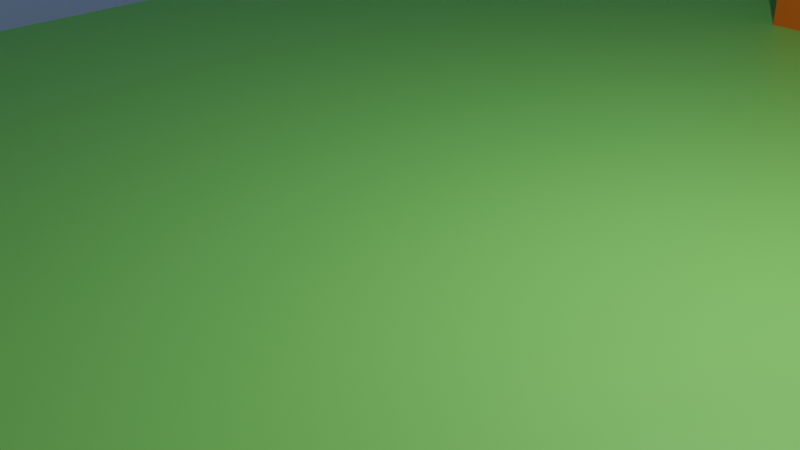 # Source: testField6.blend  (saved by Blender 3.5.10; exported with 4.5.12 LTS)
import bpy
from mathutils import Matrix  # noqa: F401  (used for matrix-valued properties, if any)

bpy.ops.wm.read_factory_settings(use_empty=True)
scene = bpy.context.scene
scene.name = 'Scene'

# ---- collections
col_collection = bpy.data.collections.new('Collection'); scene.collection.children.link(col_collection)

# ---- materials (node trees are filled in below, after node groups)
mat_yuka = bpy.data.materials.new('yuka')
mat_yuka.use_transparent_shadow = False
mat_tou = bpy.data.materials.new('tou')
mat_tou.use_transparent_shadow = False
mat_kabe = bpy.data.materials.new('kabe')
mat_kabe.use_transparent_shadow = False
mat_kabe2 = bpy.data.materials.new('kabe2')
mat_kabe2.use_transparent_shadow = False
mat_tyukabe = bpy.data.materials.new('tyukabe')
mat_tyukabe.use_transparent_shadow = False
mat_kugiri = bpy.data.materials.new('kugiri')
mat_kugiri.use_transparent_shadow = False

# ---- material node trees
mat_yuka.use_nodes = True; mat_yuka.node_tree.nodes.clear()
_N = mat_yuka.node_tree.nodes; _L = mat_yuka.node_tree.links
n0 = _N.new('ShaderNodeBsdfPrincipled'); n0.name = 'Principled BSDF'; n0.location = (10, 300)
n0.distribution = 'GGX'
n0.subsurface_method = 'RANDOM_WALK_SKIN'
n0.inputs[0].default_value = (0.2598, 0.8, 0.1479, 1.0)
n0.inputs[3].default_value = 1.45
n0.inputs[27].default_value = (0.0, 0.0, 0.0, 1.0)
n0.inputs[28].default_value = 1.0
n1 = _N.new('ShaderNodeOutputMaterial'); n1.name = 'Material Output'; n1.location = (300, 300)
_L.new(n0.outputs[0], n1.inputs[0])
n1.is_active_output = True
mat_tou.use_nodes = True; mat_tou.node_tree.nodes.clear()
_N = mat_tou.node_tree.nodes; _L = mat_tou.node_tree.links
n0 = _N.new('ShaderNodeBsdfPrincipled'); n0.name = 'Principled BSDF'; n0.location = (10, 300)
n0.distribution = 'GGX'
n0.subsurface_method = 'RANDOM_WALK_SKIN'
n0.inputs[0].default_value = (0.8, 0.1553, 0.003212, 1.0)
n0.inputs[3].default_value = 1.45
n0.inputs[27].default_value = (0.0, 0.0, 0.0, 1.0)
n0.inputs[28].default_value = 1.0
n1 = _N.new('ShaderNodeOutputMaterial'); n1.name = 'Material Output'; n1.location = (300, 300)
_L.new(n0.outputs[0], n1.inputs[0])
n1.is_active_output = True
mat_kabe.use_nodes = True; mat_kabe.node_tree.nodes.clear()
_N = mat_kabe.node_tree.nodes; _L = mat_kabe.node_tree.links
n0 = _N.new('ShaderNodeBsdfPrincipled'); n0.name = 'Principled BSDF'; n0.location = (10, 300)
n0.distribution = 'GGX'
n0.subsurface_method = 'RANDOM_WALK_SKIN'
n0.inputs[0].default_value = (0.3485, 0.4231, 0.8, 1.0)
n0.inputs[3].default_value = 1.45
n0.inputs[27].default_value = (0.0, 0.0, 0.0, 1.0)
n0.inputs[28].default_value = 1.0
n1 = _N.new('ShaderNodeOutputMaterial'); n1.name = 'Material Output'; n1.location = (300, 300)
_L.new(n0.outputs[0], n1.inputs[0])
n1.is_active_output = True
mat_kabe2.use_nodes = True; mat_kabe2.node_tree.nodes.clear()
_N = mat_kabe2.node_tree.nodes; _L = mat_kabe2.node_tree.links
n0 = _N.new('ShaderNodeBsdfPrincipled'); n0.name = 'Principled BSDF'; n0.location = (10, 300)
n0.distribution = 'GGX'
n0.subsurface_method = 'RANDOM_WALK_SKIN'
n0.inputs[0].default_value = (0.8, 0.4468, 0.3074, 1.0)
n0.inputs[3].default_value = 1.45
n0.inputs[27].default_value = (0.0, 0.0, 0.0, 1.0)
n0.inputs[28].default_value = 1.0
n1 = _N.new('ShaderNodeOutputMaterial'); n1.name = 'Material Output'; n1.location = (300, 300)
_L.new(n0.outputs[0], n1.inputs[0])
n1.is_active_output = True
mat_tyukabe.use_nodes = True; mat_tyukabe.node_tree.nodes.clear()
_N = mat_tyukabe.node_tree.nodes; _L = mat_tyukabe.node_tree.links
n0 = _N.new('ShaderNodeBsdfPrincipled'); n0.name = 'Principled BSDF'; n0.location = (10, 300)
n0.distribution = 'GGX'
n0.subsurface_method = 'RANDOM_WALK_SKIN'
n0.inputs[0].default_value = (0.4873, 0.7908, 0.8, 1.0)
n0.inputs[3].default_value = 1.45
n0.inputs[27].default_value = (0.0, 0.0, 0.0, 1.0)
n0.inputs[28].default_value = 1.0
n1 = _N.new('ShaderNodeOutputMaterial'); n1.name = 'Material Output'; n1.location = (300, 300)
_L.new(n0.outputs[0], n1.inputs[0])
n1.is_active_output = True
mat_kugiri.use_nodes = True; mat_kugiri.node_tree.nodes.clear()
_N = mat_kugiri.node_tree.nodes; _L = mat_kugiri.node_tree.links
n0 = _N.new('ShaderNodeBsdfPrincipled'); n0.name = 'Principled BSDF'; n0.location = (10, 300)
n0.distribution = 'GGX'
n0.subsurface_method = 'RANDOM_WALK_SKIN'
n0.inputs[0].default_value = (0.8, 0.324, 0.6693, 1.0)
n0.inputs[3].default_value = 1.45
n0.inputs[27].default_value = (0.0, 0.0, 0.0, 1.0)
n0.inputs[28].default_value = 1.0
n1 = _N.new('ShaderNodeOutputMaterial'); n1.name = 'Material Output'; n1.location = (300, 300)
_L.new(n0.outputs[0], n1.inputs[0])
n1.is_active_output = True

# ---- world
world_world = bpy.data.worlds.new('World'); scene.world = world_world
world_world.use_nodes = True; world_world.node_tree.nodes.clear()
_N = world_world.node_tree.nodes; _L = world_world.node_tree.links
n0 = _N.new('ShaderNodeOutputWorld'); n0.name = 'World Output'; n0.location = (300, 300)
n1 = _N.new('ShaderNodeBackground'); n1.name = 'Background'; n1.location = (10, 300)
n1.inputs[0].default_value = (0.05088, 0.05088, 0.05088, 1.0)
_L.new(n1.outputs[0], n0.inputs[0])
n0.is_active_output = True
world_world.color = (0.05088, 0.05088, 0.05088)
world_world.use_sun_shadow = False
world_world.sun_shadow_jitter_overblur = 0.0

# ---- cameras
cam_camera = bpy.data.cameras.new('Camera')
cam_camera.clip_end = 100.0
cam_camera.ortho_scale = 7.314

# ---- lights
light_light = bpy.data.lights.new('Light', 'POINT')
light_light.transmission_factor = 0.0
light_light.energy = 1000.0
light_light.shadow_soft_size = 0.1
light_light.shadow_maximum_resolution = 0.006
light_light.use_absolute_resolution = True

# ---- meshes
me_plane = bpy.data.meshes.new('Plane')
me_plane.from_pydata([(-1.0, -1.0, 0.0), (1.0, -1.0, 0.0), (-1.0, 1.0, 0.0), (1.0, 1.0, 0.0)], [], [(3, 2, 0), (3, 0, 1)])
_uv = me_plane.uv_layers.new(name='UVMap')
_uv.uv.foreach_set('vector', [1.0, 1.0, 0.0, 1.0, 0.0, 0.0, 1.0, 1.0, 0.0, 0.0, 1.0, 0.0])
me_plane.materials.append(mat_yuka)
me_plane.update()
me_cube_001 = bpy.data.meshes.new('Cube.001')
me_cube_001.from_pydata([(-1.0, -1.0, -1.0), (-1.0, -1.0, 1.0), (-1.0, 1.0, -1.0), (-1.0, 1.0, 1.0), (1.0, -1.0, -1.0), (1.0, -1.0, 1.0), (1.0, 1.0, -1.0), (1.0, 1.0, 1.0)], [], [(5, 4, 6), (5, 6, 7), (1, 4, 5), (4, 2, 6), (1, 7, 3), (3, 0, 1), (1, 0, 4), (7, 6, 2), (3, 2, 0), (1, 5, 7), (4, 0, 2), (7, 2, 3)])
_uv = me_cube_001.uv_layers.new(name='UVMap')
_uv.uv.foreach_set('vector', [0.625, 0.75, 0.375, 0.75, 0.375, 0.5, 0.625, 0.75, 0.375, 0.5, 0.625, 0.5, 0.625, 1.0, 0.375, 0.75, 0.625, 0.75, 0.375, 0.75, 0.125, 0.5, 0.375, 0.5, 0.875, 0.75, 0.625, 0.5, 0.875, 0.5, 0.625, 0.25, 0.375, 0.0, 0.625, 0.0, 0.625, 1.0, 0.375, 1.0, 0.375, 0.75, 0.625, 0.5, 0.375, 0.5, 0.375, 0.25, 0.625, 0.25, 0.375, 0.25, 0.375, 0.0, 0.875, 0.75, 0.625, 0.75, 0.625, 0.5, 0.375, 0.75, 0.125, 0.75, 0.125, 0.5, 0.625, 0.5, 0.375, 0.25, 0.625, 0.25])
me_cube_001.materials.append(mat_tou)
me_cube_001.update()
me_cube = bpy.data.meshes.new('Cube')
me_cube.from_pydata([(-1.0, -1.0, -1.0), (-1.0, -1.0, 1.0), (-1.0, 1.0, -1.0), (-1.0, 1.0, 1.0), (1.0, -1.0, -1.0), (1.0, -1.0, 1.0), (1.0, 1.0, -1.0), (1.0, 1.0, 1.0)], [], [(5, 4, 6), (5, 6, 7), (1, 4, 5), (4, 2, 6), (1, 7, 3), (3, 0, 1), (1, 0, 4), (7, 6, 2), (3, 2, 0), (1, 5, 7), (4, 0, 2), (7, 2, 3)])
_uv = me_cube.uv_layers.new(name='UVMap')
_uv.uv.foreach_set('vector', [0.625, 0.75, 0.375, 0.75, 0.375, 0.5, 0.625, 0.75, 0.375, 0.5, 0.625, 0.5, 0.625, 1.0, 0.375, 0.75, 0.625, 0.75, 0.375, 0.75, 0.125, 0.5, 0.375, 0.5, 0.875, 0.75, 0.625, 0.5, 0.875, 0.5, 0.625, 0.25, 0.375, 0.0, 0.625, 0.0, 0.625, 1.0, 0.375, 1.0, 0.375, 0.75, 0.625, 0.5, 0.375, 0.5, 0.375, 0.25, 0.625, 0.25, 0.375, 0.25, 0.375, 0.0, 0.875, 0.75, 0.625, 0.75, 0.625, 0.5, 0.375, 0.75, 0.125, 0.75, 0.125, 0.5, 0.625, 0.5, 0.375, 0.25, 0.625, 0.25])
me_cube.materials.append(mat_kabe)
me_cube.update()
me_cube_002 = bpy.data.meshes.new('Cube.002')
me_cube_002.from_pydata([(-1.0, -1.0, -1.0), (-1.0, -1.0, 1.0), (-1.0, 1.0, -1.0), (-1.0, 1.0, 1.0), (1.0, -1.0, -1.0), (1.0, -1.0, 1.0), (1.0, 1.0, -1.0), (1.0, 1.0, 1.0)], [], [(5, 4, 6), (5, 6, 7), (1, 4, 5), (4, 2, 6), (1, 7, 3), (3, 0, 1), (1, 0, 4), (7, 6, 2), (3, 2, 0), (1, 5, 7), (4, 0, 2), (7, 2, 3)])
_uv = me_cube_002.uv_layers.new(name='UVMap')
_uv.uv.foreach_set('vector', [0.625, 0.75, 0.375, 0.75, 0.375, 0.5, 0.625, 0.75, 0.375, 0.5, 0.625, 0.5, 0.625, 1.0, 0.375, 0.75, 0.625, 0.75, 0.375, 0.75, 0.125, 0.5, 0.375, 0.5, 0.875, 0.75, 0.625, 0.5, 0.875, 0.5, 0.625, 0.25, 0.375, 0.0, 0.625, 0.0, 0.625, 1.0, 0.375, 1.0, 0.375, 0.75, 0.625, 0.5, 0.375, 0.5, 0.375, 0.25, 0.625, 0.25, 0.375, 0.25, 0.375, 0.0, 0.875, 0.75, 0.625, 0.75, 0.625, 0.5, 0.375, 0.75, 0.125, 0.75, 0.125, 0.5, 0.625, 0.5, 0.375, 0.25, 0.625, 0.25])
me_cube_002.materials.append(mat_kabe2)
me_cube_002.update()
me_cube_003 = bpy.data.meshes.new('Cube.003')
me_cube_003.from_pydata([(-1.0, -1.0, -1.0), (-1.0, -1.0, 1.0), (-1.0, 1.0, -1.0), (-1.0, 1.0, 1.0), (1.0, -1.0, -1.0), (1.0, -1.0, 1.0), (1.0, 1.0, -1.0), (1.0, 1.0, 1.0)], [], [(5, 4, 6), (5, 6, 7), (1, 4, 5), (4, 2, 6), (1, 7, 3), (3, 0, 1), (1, 0, 4), (7, 6, 2), (3, 2, 0), (1, 5, 7), (4, 0, 2), (7, 2, 3)])
_uv = me_cube_003.uv_layers.new(name='UVMap')
_uv.uv.foreach_set('vector', [0.625, 0.75, 0.375, 0.75, 0.375, 0.5, 0.625, 0.75, 0.375, 0.5, 0.625, 0.5, 0.625, 1.0, 0.375, 0.75, 0.625, 0.75, 0.375, 0.75, 0.125, 0.5, 0.375, 0.5, 0.875, 0.75, 0.625, 0.5, 0.875, 0.5, 0.625, 0.25, 0.375, 0.0, 0.625, 0.0, 0.625, 1.0, 0.375, 1.0, 0.375, 0.75, 0.625, 0.5, 0.375, 0.5, 0.375, 0.25, 0.625, 0.25, 0.375, 0.25, 0.375, 0.0, 0.875, 0.75, 0.625, 0.75, 0.625, 0.5, 0.375, 0.75, 0.125, 0.75, 0.125, 0.5, 0.625, 0.5, 0.375, 0.25, 0.625, 0.25])
me_cube_003.materials.append(mat_kabe2)
me_cube_003.update()
me_cube_004 = bpy.data.meshes.new('Cube.004')
me_cube_004.from_pydata([(-1.0, -1.0, -1.0), (-1.0, -1.0, 1.0), (-1.0, 1.0, -1.0), (-1.0, 1.0, 1.0), (1.0, -1.0, -1.0), (1.0, -1.0, 1.0), (1.0, 1.0, -1.0), (1.0, 1.0, 1.0)], [], [(5, 4, 6), (5, 6, 7), (1, 4, 5), (4, 2, 6), (1, 7, 3), (3, 0, 1), (1, 0, 4), (7, 6, 2), (3, 2, 0), (1, 5, 7), (4, 0, 2), (7, 2, 3)])
_uv = me_cube_004.uv_layers.new(name='UVMap')
_uv.uv.foreach_set('vector', [0.625, 0.75, 0.375, 0.75, 0.375, 0.5, 0.625, 0.75, 0.375, 0.5, 0.625, 0.5, 0.625, 1.0, 0.375, 0.75, 0.625, 0.75, 0.375, 0.75, 0.125, 0.5, 0.375, 0.5, 0.875, 0.75, 0.625, 0.5, 0.875, 0.5, 0.625, 0.25, 0.375, 0.0, 0.625, 0.0, 0.625, 1.0, 0.375, 1.0, 0.375, 0.75, 0.625, 0.5, 0.375, 0.5, 0.375, 0.25, 0.625, 0.25, 0.375, 0.25, 0.375, 0.0, 0.875, 0.75, 0.625, 0.75, 0.625, 0.5, 0.375, 0.75, 0.125, 0.75, 0.125, 0.5, 0.625, 0.5, 0.375, 0.25, 0.625, 0.25])
me_cube_004.materials.append(mat_kabe)
me_cube_004.update()
me_cube_005 = bpy.data.meshes.new('Cube.005')
me_cube_005.from_pydata([(-1.0, -1.0, -1.0), (-1.0, -1.0, 1.0), (-1.0, 1.0, -1.0), (-1.0, 1.0, 1.0), (1.0, -1.0, -1.0), (1.0, -1.0, 1.0), (1.0, 1.0, -1.0), (1.0, 1.0, 1.0)], [], [(5, 4, 6), (5, 6, 7), (1, 4, 5), (4, 2, 6), (1, 7, 3), (3, 0, 1), (1, 0, 4), (7, 6, 2), (3, 2, 0), (1, 5, 7), (4, 0, 2), (7, 2, 3)])
_uv = me_cube_005.uv_layers.new(name='UVMap')
_uv.uv.foreach_set('vector', [0.625, 0.75, 0.375, 0.75, 0.375, 0.5, 0.625, 0.75, 0.375, 0.5, 0.625, 0.5, 0.625, 1.0, 0.375, 0.75, 0.625, 0.75, 0.375, 0.75, 0.125, 0.5, 0.375, 0.5, 0.875, 0.75, 0.625, 0.5, 0.875, 0.5, 0.625, 0.25, 0.375, 0.0, 0.625, 0.0, 0.625, 1.0, 0.375, 1.0, 0.375, 0.75, 0.625, 0.5, 0.375, 0.5, 0.375, 0.25, 0.625, 0.25, 0.375, 0.25, 0.375, 0.0, 0.875, 0.75, 0.625, 0.75, 0.625, 0.5, 0.375, 0.75, 0.125, 0.75, 0.125, 0.5, 0.625, 0.5, 0.375, 0.25, 0.625, 0.25])
me_cube_005.materials.append(mat_tyukabe)
me_cube_005.update()
me_cube_006 = bpy.data.meshes.new('Cube.006')
me_cube_006.from_pydata([(-1.0, -1.0, -1.0), (-1.0, -1.0, 1.0), (-1.0, 1.0, -1.0), (-1.0, 1.0, 1.0), (1.0, -1.0, -1.0), (1.0, -1.0, 1.0), (1.0, 1.0, -1.0), (1.0, 1.0, 1.0)], [], [(5, 4, 6), (5, 6, 7), (1, 4, 5), (4, 2, 6), (1, 7, 3), (3, 0, 1), (1, 0, 4), (7, 6, 2), (3, 2, 0), (1, 5, 7), (4, 0, 2), (7, 2, 3)])
_uv = me_cube_006.uv_layers.new(name='UVMap')
_uv.uv.foreach_set('vector', [0.625, 0.75, 0.375, 0.75, 0.375, 0.5, 0.625, 0.75, 0.375, 0.5, 0.625, 0.5, 0.625, 1.0, 0.375, 0.75, 0.625, 0.75, 0.375, 0.75, 0.125, 0.5, 0.375, 0.5, 0.875, 0.75, 0.625, 0.5, 0.875, 0.5, 0.625, 0.25, 0.375, 0.0, 0.625, 0.0, 0.625, 1.0, 0.375, 1.0, 0.375, 0.75, 0.625, 0.5, 0.375, 0.5, 0.375, 0.25, 0.625, 0.25, 0.375, 0.25, 0.375, 0.0, 0.875, 0.75, 0.625, 0.75, 0.625, 0.5, 0.375, 0.75, 0.125, 0.75, 0.125, 0.5, 0.625, 0.5, 0.375, 0.25, 0.625, 0.25])
me_cube_006.materials.append(mat_tyukabe)
me_cube_006.update()
me_cube_007 = bpy.data.meshes.new('Cube.007')
me_cube_007.from_pydata([(-1.0, -1.0, -1.0), (-1.0, -1.0, 1.0), (-1.0, 1.0, -1.0), (-1.0, 1.0, 1.0), (1.0, -1.0, -1.0), (1.0, -1.0, 1.0), (1.0, 1.0, -1.0), (1.0, 1.0, 1.0)], [], [(5, 4, 6), (5, 6, 7), (1, 4, 5), (4, 2, 6), (1, 7, 3), (3, 0, 1), (1, 0, 4), (7, 6, 2), (3, 2, 0), (1, 5, 7), (4, 0, 2), (7, 2, 3)])
_uv = me_cube_007.uv_layers.new(name='UVMap')
_uv.uv.foreach_set('vector', [0.625, 0.75, 0.375, 0.75, 0.375, 0.5, 0.625, 0.75, 0.375, 0.5, 0.625, 0.5, 0.625, 1.0, 0.375, 0.75, 0.625, 0.75, 0.375, 0.75, 0.125, 0.5, 0.375, 0.5, 0.875, 0.75, 0.625, 0.5, 0.875, 0.5, 0.625, 0.25, 0.375, 0.0, 0.625, 0.0, 0.625, 1.0, 0.375, 1.0, 0.375, 0.75, 0.625, 0.5, 0.375, 0.5, 0.375, 0.25, 0.625, 0.25, 0.375, 0.25, 0.375, 0.0, 0.875, 0.75, 0.625, 0.75, 0.625, 0.5, 0.375, 0.75, 0.125, 0.75, 0.125, 0.5, 0.625, 0.5, 0.375, 0.25, 0.625, 0.25])
me_cube_007.materials.append(mat_kabe)
me_cube_007.update()
me_plane_004 = bpy.data.meshes.new('Plane.004')
me_plane_004.from_pydata([(-1.0, -1.0, 0.0), (1.0, -1.0, 0.0), (-1.0, 1.0, 0.0), (1.0, 1.0, 0.0)], [], [(3, 2, 0), (3, 0, 1)])
_uv = me_plane_004.uv_layers.new(name='UVMap')
_uv.uv.foreach_set('vector', [1.0, 1.0, 0.0, 1.0, 0.0, 0.0, 1.0, 1.0, 0.0, 0.0, 1.0, 0.0])
me_plane_004.materials.append(mat_yuka)
me_plane_004.update()
me_plane_005 = bpy.data.meshes.new('Plane.005')
me_plane_005.from_pydata([(-1.0, -1.0, 0.0), (1.0, -1.0, 0.0), (-1.0, 1.0, 0.0), (1.0, 1.0, 0.0)], [], [(3, 2, 0), (3, 0, 1)])
_uv = me_plane_005.uv_layers.new(name='UVMap')
_uv.uv.foreach_set('vector', [1.0, 1.0, 0.0, 1.0, 0.0, 0.0, 1.0, 1.0, 0.0, 0.0, 1.0, 0.0])
me_plane_005.materials.append(mat_yuka)
me_plane_005.update()
me_plane_006 = bpy.data.meshes.new('Plane.006')
me_plane_006.from_pydata([(-1.0, -1.0, 0.0), (1.0, -1.0, 0.0), (-1.0, 1.0, 0.0), (1.0, 1.0, 0.0)], [], [(3, 2, 0), (3, 0, 1)])
_uv = me_plane_006.uv_layers.new(name='UVMap')
_uv.uv.foreach_set('vector', [1.0, 1.0, 0.0, 1.0, 0.0, 0.0, 1.0, 1.0, 0.0, 0.0, 1.0, 0.0])
me_plane_006.materials.append(mat_yuka)
me_plane_006.update()
me_plane_007 = bpy.data.meshes.new('Plane.007')
me_plane_007.from_pydata([(-1.0, -1.0, 0.0), (1.0, -1.0, 0.0), (-1.0, 1.0, 0.0), (1.0, 1.0, 0.0)], [], [(3, 2, 0), (3, 0, 1)])
_uv = me_plane_007.uv_layers.new(name='UVMap')
_uv.uv.foreach_set('vector', [1.0, 1.0, 0.0, 1.0, 0.0, 0.0, 1.0, 1.0, 0.0, 0.0, 1.0, 0.0])
me_plane_007.materials.append(mat_kugiri)
me_plane_007.update()
me_plane_008 = bpy.data.meshes.new('Plane.008')
me_plane_008.from_pydata([(-1.0, -1.0, 0.0), (1.0, -1.0, 0.0), (-1.0, 1.0, 0.0), (1.0, 1.0, 0.0)], [], [(3, 2, 0), (3, 0, 1)])
_uv = me_plane_008.uv_layers.new(name='UVMap')
_uv.uv.foreach_set('vector', [1.0, 1.0, 0.0, 1.0, 0.0, 0.0, 1.0, 1.0, 0.0, 0.0, 1.0, 0.0])
me_plane_008.materials.append(mat_kugiri)
me_plane_008.update()
me_plane_009 = bpy.data.meshes.new('Plane.009')
me_plane_009.from_pydata([(-1.0, -1.0, 0.0), (1.0, -1.0, 0.0), (-1.0, 1.0, 0.0), (1.0, 1.0, 0.0)], [], [(3, 2, 0), (3, 0, 1)])
_uv = me_plane_009.uv_layers.new(name='UVMap')
_uv.uv.foreach_set('vector', [1.0, 1.0, 0.0, 1.0, 0.0, 0.0, 1.0, 1.0, 0.0, 0.0, 1.0, 0.0])
me_plane_009.materials.append(mat_kugiri)
me_plane_009.update()
me_plane_010 = bpy.data.meshes.new('Plane.010')
me_plane_010.from_pydata([(-1.0, -1.0, 0.0), (1.0, -1.0, 0.0), (-1.0, 1.0, 0.0), (1.0, 1.0, 0.0)], [], [(3, 2, 0), (3, 0, 1)])
_uv = me_plane_010.uv_layers.new(name='UVMap')
_uv.uv.foreach_set('vector', [1.0, 1.0, 0.0, 1.0, 0.0, 0.0, 1.0, 1.0, 0.0, 0.0, 1.0, 0.0])
me_plane_010.materials.append(mat_kugiri)
me_plane_010.update()

# ---- objects
ob_light = bpy.data.objects.new('Light', light_light)
ob_camera = bpy.data.objects.new('Camera', cam_camera)
ob_plane = bpy.data.objects.new('Plane', me_plane)
ob_cube = bpy.data.objects.new('Cube', me_cube_001)
ob_cube_001 = bpy.data.objects.new('Cube.001', me_cube)
ob_cube_002 = bpy.data.objects.new('Cube.002', me_cube_002)
ob_cube_003 = bpy.data.objects.new('Cube.003', me_cube_003)
ob_cube_004 = bpy.data.objects.new('Cube.004', me_cube_004)
ob_cube_005 = bpy.data.objects.new('Cube.005', me_cube_005)
ob_cube_006 = bpy.data.objects.new('Cube.006', me_cube_006)
ob_cube_007 = bpy.data.objects.new('Cube.007', me_cube_007)
ob_plane_001 = bpy.data.objects.new('Plane.001', me_plane_004)
ob_plane_002 = bpy.data.objects.new('Plane.002', me_plane_005)
ob_plane_003 = bpy.data.objects.new('Plane.003', me_plane_006)
ob_plane_004 = bpy.data.objects.new('Plane.004', me_plane_007)
ob_plane_005 = bpy.data.objects.new('Plane.005', me_plane_008)
ob_plane_006 = bpy.data.objects.new('Plane.006', me_plane_009)
ob_plane_007 = bpy.data.objects.new('Plane.007', me_plane_010)

# ---- transforms, parenting, visibility, modifiers, constraints
ob_light.location = (4.076, 1.005, 5.904)
ob_light.rotation_euler = (0.6503, 0.05522, 1.866)
ob_light.lock_rotations_4d = False
ob_light.empty_display_type = 'ARROWS'
ob_light.color = (0.0, 0.0, 0.0, 0.0)
ob_light.lineart.crease_threshold = 0.0
ob_camera.location = (7.359, -6.926, 4.958)
ob_camera.rotation_euler = (1.109, 0.0, 0.8149)
ob_camera.lock_rotations_4d = False
ob_camera.empty_display_type = 'ARROWS'
ob_camera.color = (0.0, 0.0, 0.0, 0.0)
ob_camera.display_type = 'WIRE'
ob_camera.lineart.crease_threshold = 0.0
ob_plane.location = (-100.0, 0.0, 0.0)
ob_plane.scale = (20.0, 20.0, 20.0)
ob_cube.location = (0.0, 10.0, 3.0)
ob_cube.scale = (1.0, 1.0, 3.0)
ob_cube_001.location = (-10.0, -1.0, 10.0)
ob_cube_001.scale = (1.0, 14.0, 10.0)
ob_cube_002.location = (15.0, -24.0, 5.0)
ob_cube_002.scale = (14.0, 1.0, 5.0)
ob_cube_003.location = (11.0, -14.0, 5.0)
ob_cube_003.scale = (10.0, 1.0, 5.0)
ob_cube_004.location = (10.0, 14.0, 20.0)
ob_cube_004.scale = (21.0, 1.0, 20.0)
ob_cube_005.location = (-8.0, -4.0, 10.0)
ob_cube_005.scale = (1.0, 11.0, 1.0)
ob_cube_006.location = (-6.0, 10.0, 10.0)
ob_cube_006.scale = (3.0, 3.0, 1.0)
ob_cube_007.location = (30.0, -6.0, 30.0)
ob_cube_007.scale = (1.0, 19.0, 30.0)
ob_plane_001.location = (-50.0, 0.0, 0.0)
ob_plane_001.scale = (20.0, 20.0, 20.0)
ob_plane_002.location = (0.0, 0.0, 0.0)
ob_plane_002.scale = (20.0, 20.0, 20.0)
ob_plane_003.location = (0.0, -50.0, 0.0)
ob_plane_003.scale = (20.0, 20.0, 20.0)
ob_plane_004.location = (0.0, -25.0, 0.0)
ob_plane_004.scale = (20.0, 5.0, 20.0)
ob_plane_005.location = (-25.0, 0.0, 0.0)
ob_plane_005.scale = (5.0, 20.0, 20.0)
ob_plane_006.location = (-75.0, 0.0, 0.0)
ob_plane_006.scale = (5.0, 20.0, 20.0)
ob_plane_007.location = (25.0, 0.0, 0.0)
ob_plane_007.scale = (5.0, 20.0, 20.0)

# ---- collection membership
col_collection.objects.link(ob_light)
col_collection.objects.link(ob_camera)
col_collection.objects.link(ob_plane)
col_collection.objects.link(ob_cube)
col_collection.objects.link(ob_cube_001)
col_collection.objects.link(ob_cube_002)
col_collection.objects.link(ob_cube_003)
col_collection.objects.link(ob_cube_004)
col_collection.objects.link(ob_cube_005)
col_collection.objects.link(ob_cube_006)
col_collection.objects.link(ob_cube_007)
col_collection.objects.link(ob_plane_001)
col_collection.objects.link(ob_plane_002)
col_collection.objects.link(ob_plane_003)
col_collection.objects.link(ob_plane_004)
col_collection.objects.link(ob_plane_005)
col_collection.objects.link(ob_plane_006)
col_collection.objects.link(ob_plane_007)

# ---- scene / render settings (as saved in the file)
scene.camera = ob_camera
scene.frame_start = 1; scene.frame_end = 250; scene.frame_set(1)
scene.render.engine = 'BLENDER_EEVEE_NEXT'
scene.cycles.sampling_pattern = 'TABULATED_SOBOL'
scene.view_settings.view_transform = 'Filmic'
bpy.context.view_layer.update()
